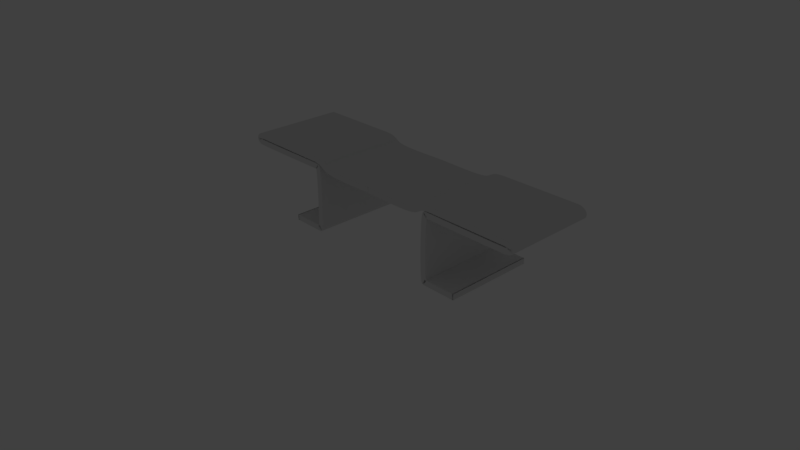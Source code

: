 # Source: Heatsink.blend  (saved by Blender 2.79.0; exported with 4.5.12 LTS)
import bpy
from mathutils import Matrix  # noqa: F401  (used for matrix-valued properties, if any)

bpy.ops.wm.read_factory_settings(use_empty=True)
scene = bpy.context.scene
scene.name = 'Scene'

# ---- collections
col_collection_1 = bpy.data.collections.new('Collection 1'); scene.collection.children.link(col_collection_1)
col_collection_1.hide_render = True
col_collection_1.hide_viewport = True
col_collection_2 = bpy.data.collections.new('Collection 2'); scene.collection.children.link(col_collection_2)

# ---- materials (node trees are filled in below, after node groups)
mat_material_001 = bpy.data.materials.new('Material.001')
mat_material_001.alpha_threshold = 0.0
mat_material_001.use_transparent_shadow = False
mat_material_001.roughness = 0.5
mat_material_001.specular_intensity = 0.6842

# ---- material node trees

# ---- world
world_world = bpy.data.worlds.new('World'); scene.world = world_world
world_world.color = (0.05088, 0.05088, 0.05088)
world_world.use_sun_shadow = False
world_world.sun_shadow_jitter_overblur = 0.0
world_world.cycles.sampling_method = 'MANUAL'

# ---- cameras
cam_camera = bpy.data.cameras.new('Camera')
cam_camera.clip_end = 100.0
cam_camera.lens = 35.0
cam_camera.sensor_width = 32.0
cam_camera.sensor_height = 18.0
cam_camera.ortho_scale = 7.314
cam_camera.dof.focus_distance = 0.0
cam_camera.dof.aperture_fstop = 128.0

# ---- lights
light_lamp = bpy.data.lights.new('Lamp', 'POINT')
light_lamp.transmission_factor = 0.0
light_lamp.cutoff_distance = 30.0
light_lamp.energy = 100.0
light_lamp.shadow_buffer_clip_start = 1.001
light_lamp.shadow_soft_size = 0.1
light_lamp.shadow_maximum_resolution = 0.006
light_lamp.use_absolute_resolution = True

# ---- meshes
me_plane_003 = bpy.data.meshes.new('Plane.003')
me_plane_003.from_pydata([(-1.0, -1.0, 0.0), (1.0, -1.0, 0.0), (-1.0, 1.0, 0.0), (1.0, 1.0, 0.0)], [], [(0, 1, 3, 2)])
me_plane_003.use_remesh_preserve_volume = False
me_plane_003.use_remesh_preserve_attributes = False
me_plane_003.use_mirror_vertex_groups = False
me_plane_003.update()
me_plane_001 = bpy.data.meshes.new('Plane.001')
me_plane_001.from_pydata([(-1.0, -1.0, 0.0), (1.0, -1.0, 0.0), (-1.0, 1.0, 0.0), (1.0, 1.0, 0.0)], [], [(0, 1, 3, 2)])
me_plane_001.use_remesh_preserve_volume = False
me_plane_001.use_remesh_preserve_attributes = False
me_plane_001.use_mirror_vertex_groups = False
me_plane_001.update()
me_plane = bpy.data.meshes.new('Plane')
me_plane.from_pydata([(-1.0, -1.0, 0.0), (1.0, -1.0, 0.0), (-1.0, 1.0, 0.0), (1.0, 1.0, 0.0)], [], [(0, 1, 3, 2)])
me_plane.use_remesh_preserve_volume = False
me_plane.use_remesh_preserve_attributes = False
me_plane.use_mirror_vertex_groups = False
me_plane.update()

# ---- curves / text
cu_beziercurve = bpy.data.curves.new('BezierCurve', 'CURVE')
cu_beziercurve.dimensions = '3D'
_sp = cu_beziercurve.splines.new('BEZIER'); _sp.bezier_points.add(7)
_sp.bezier_points.foreach_set('co', [-1.48, 1.192e-07, 0.0, -1.0, 1.192e-07, 0.0, -1.002, 0.909, 3.02e-09, -2.218, 0.9062, 0.0, -2.213, 1.0, 0.0, -1.107, 1.001, 0.0, -0.7461, 0.9056, 0.0, 0.002379, 0.8981, 0.0])
_sp.bezier_points.foreach_set('handle_left', [-2.187, 1.192e-07, 0.0, -1.707, 1.192e-07, 0.0, -0.9626, 0.9092, 3.02e-09, -1.92, 0.9011, -9.305e-10, -2.296, 0.9993, 0.0, -1.625, 1.001, 0.0, -0.9288, 0.9313, 0.0, -0.1303, 0.9017, 0.0])
_sp.bezier_points.foreach_set('handle_right', [-1.418, 1.192e-07, 0.0, -0.9688, 1.192e-07, 0.0, -1.182, 0.9081, 3.02e-09, -2.358, 0.9086, 4.373e-10, -2.106, 1.001, 0.0, -0.8483, 1.001, 0.0, -0.5634, 0.8799, 0.0, 0.1586, 0.8938, 0.0])
for _p, _l, _r in zip(_sp.bezier_points, ['ALIGNED', 'ALIGNED', 'ALIGNED', 'ALIGNED', 'ALIGNED', 'ALIGNED', 'ALIGNED', 'ALIGNED'], ['ALIGNED', 'ALIGNED', 'ALIGNED', 'ALIGNED', 'ALIGNED', 'ALIGNED', 'ALIGNED', 'ALIGNED']): _p.handle_left_type = _l; _p.handle_right_type = _r
_sp.order_u = 0
_sp.order_v = 0
_sp.resolution_u = 64
_sp.use_smooth = False
cu_beziercurve.materials.append(mat_material_001)
cu_beziercurve.use_path = True
cu_beziercurve.use_path_clamp = True
cu_beziercurve.bevel_resolution = 8
cu_beziercurve.extrude = 0.65
cu_beziercurve.resolution_u = 64
cu_beziercurve.fill_mode = 'HALF'

# ---- objects
ob_plane_002 = bpy.data.objects.new('Plane.002', me_plane_003)
ob_plane_001 = bpy.data.objects.new('Plane.001', me_plane_001)
ob_beziercurve = bpy.data.objects.new('BezierCurve', cu_beziercurve)
ob_plane = bpy.data.objects.new('Plane', me_plane)
ob_lamp = bpy.data.objects.new('Lamp', light_lamp)
ob_camera = bpy.data.objects.new('Camera', cam_camera)

# ---- transforms, parenting, visibility, modifiers, constraints
ob_plane_002.location = (0.0, 0.0, 0.0)
ob_plane_002.scale = (1.48, 1.48, 1.48)
ob_plane_002.lineart.crease_threshold = 0.0
ob_plane_001.location = (0.0, 0.0, 0.0)
ob_plane_001.scale = (2.3, 2.3, 2.3)
ob_plane_001.lineart.crease_threshold = 0.0
ob_beziercurve.location = (0.0, 0.6497, 0.0)
ob_beziercurve.rotation_euler = (1.571, -0.0, 0.0)
ob_beziercurve.lineart.crease_threshold = 0.0
_m = ob_beziercurve.modifiers.new('Mirror', 'MIRROR')
_m = ob_beziercurve.modifiers.new('Solidify', 'SOLIDIFY')
_m.thickness = 0.08
_m.offset = 0.0
_m.nonmanifold_thickness_mode = 'FIXED'
_m.nonmanifold_merge_threshold = 0.0003
ob_plane.location = (0.0, 0.0, 0.0)
ob_plane.lineart.crease_threshold = 0.0
ob_lamp.location = (4.076, 1.005, 5.904)
ob_lamp.rotation_euler = (0.6503, 0.05522, 1.866)
ob_lamp.lock_rotations_4d = False
ob_lamp.empty_display_type = 'ARROWS'
ob_lamp.color = (0.0, 0.0, 0.0, 0.0)
ob_lamp.lineart.crease_threshold = 0.0
ob_camera.location = (7.481, -6.508, 5.344)
ob_camera.rotation_euler = (1.109, 0.0, 0.8149)
ob_camera.lock_rotations_4d = False
ob_camera.empty_display_type = 'ARROWS'
ob_camera.color = (0.0, 0.0, 0.0, 0.0)
ob_camera.display_type = 'WIRE'
ob_camera.lineart.crease_threshold = 0.0

# ---- collection membership
col_collection_1.objects.link(ob_plane_002)
col_collection_1.objects.link(ob_plane_001)
col_collection_1.objects.link(ob_beziercurve)
col_collection_1.objects.link(ob_plane)
col_collection_1.objects.link(ob_lamp)
col_collection_1.objects.link(ob_camera)
col_collection_2.objects.link(ob_beziercurve)

# ---- scene / render settings (as saved in the file)
scene.camera = ob_camera
scene.frame_start = 1; scene.frame_end = 250; scene.frame_set(1)
scene.render.engine = 'BLENDER_EEVEE_NEXT'
scene.render.resolution_percentage = 50
scene.render.dither_intensity = 0.0
scene.cycles.use_denoising = False
scene.cycles.samples = 128
scene.cycles.sampling_pattern = 'TABULATED_SOBOL'
scene.cycles.use_adaptive_sampling = False
scene.cycles.use_light_tree = False
scene.cycles.blur_glossy = 0.0
scene.cycles.sample_clamp_indirect = 0.0
scene.view_settings.view_transform = 'Standard'
bpy.context.view_layer.update()
